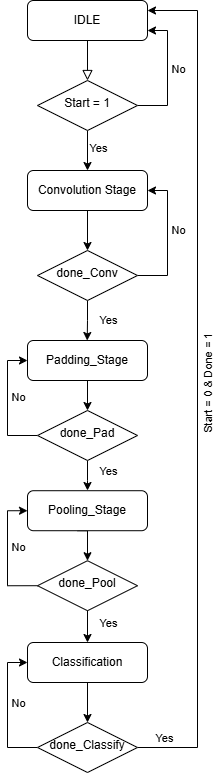

The diagram above was exported from draw.io. Its source (the exported page's mxGraphModel, read from the mxfile embedded in the PNG):
<mxGraphModel dx="1620" dy="900" grid="1" gridSize="10" guides="1" tooltips="1" connect="1" arrows="1" fold="1" page="1" pageScale="1" pageWidth="827" pageHeight="1169" math="0" shadow="0">
  <root>
    <mxCell id="WIyWlLk6GJQsqaUBKTNV-0" />
    <mxCell id="WIyWlLk6GJQsqaUBKTNV-1" parent="WIyWlLk6GJQsqaUBKTNV-0" />
    <mxCell id="WIyWlLk6GJQsqaUBKTNV-2" value="" style="rounded=0;html=1;jettySize=auto;orthogonalLoop=1;fontSize=11;endArrow=block;endFill=0;endSize=8;strokeWidth=1;shadow=0;labelBackgroundColor=none;edgeStyle=orthogonalEdgeStyle;" parent="WIyWlLk6GJQsqaUBKTNV-1" source="WIyWlLk6GJQsqaUBKTNV-3" target="WIyWlLk6GJQsqaUBKTNV-6" edge="1">
      <mxGeometry relative="1" as="geometry" />
    </mxCell>
    <mxCell id="WIyWlLk6GJQsqaUBKTNV-3" value="IDLE" style="rounded=1;whiteSpace=wrap;html=1;fontSize=12;glass=0;strokeWidth=1;shadow=0;" parent="WIyWlLk6GJQsqaUBKTNV-1" vertex="1">
      <mxGeometry x="160" y="80" width="120" height="40" as="geometry" />
    </mxCell>
    <mxCell id="3mp_-P6v7TNTSGrMq7Eq-3" style="edgeStyle=orthogonalEdgeStyle;rounded=0;orthogonalLoop=1;jettySize=auto;html=1;exitX=0.5;exitY=1;exitDx=0;exitDy=0;entryX=0.5;entryY=0;entryDx=0;entryDy=0;" parent="WIyWlLk6GJQsqaUBKTNV-1" source="WIyWlLk6GJQsqaUBKTNV-6" target="3mp_-P6v7TNTSGrMq7Eq-0" edge="1">
      <mxGeometry relative="1" as="geometry" />
    </mxCell>
    <mxCell id="3mp_-P6v7TNTSGrMq7Eq-5" value="Yes" style="edgeLabel;html=1;align=center;verticalAlign=middle;resizable=0;points=[];" parent="3mp_-P6v7TNTSGrMq7Eq-3" vertex="1" connectable="0">
      <mxGeometry x="-0.1173" y="-1" relative="1" as="geometry">
        <mxPoint x="11" as="offset" />
      </mxGeometry>
    </mxCell>
    <mxCell id="3mp_-P6v7TNTSGrMq7Eq-7" style="edgeStyle=orthogonalEdgeStyle;rounded=0;orthogonalLoop=1;jettySize=auto;html=1;exitX=1;exitY=0.5;exitDx=0;exitDy=0;" parent="WIyWlLk6GJQsqaUBKTNV-1" source="WIyWlLk6GJQsqaUBKTNV-6" edge="1">
      <mxGeometry relative="1" as="geometry">
        <mxPoint x="280" y="110" as="targetPoint" />
        <Array as="points">
          <mxPoint x="300" y="185" />
          <mxPoint x="300" y="110" />
          <mxPoint x="280" y="110" />
        </Array>
      </mxGeometry>
    </mxCell>
    <mxCell id="3mp_-P6v7TNTSGrMq7Eq-8" value="No" style="edgeLabel;html=1;align=center;verticalAlign=middle;resizable=0;points=[];" parent="3mp_-P6v7TNTSGrMq7Eq-7" vertex="1" connectable="0">
      <mxGeometry x="0.0631" y="1" relative="1" as="geometry">
        <mxPoint x="11" as="offset" />
      </mxGeometry>
    </mxCell>
    <mxCell id="WIyWlLk6GJQsqaUBKTNV-6" value="Start = 1" style="rhombus;whiteSpace=wrap;html=1;shadow=0;fontFamily=Helvetica;fontSize=12;align=center;strokeWidth=1;spacing=6;spacingTop=-4;" parent="WIyWlLk6GJQsqaUBKTNV-1" vertex="1">
      <mxGeometry x="170" y="160" width="100" height="50" as="geometry" />
    </mxCell>
    <mxCell id="3mp_-P6v7TNTSGrMq7Eq-26" style="edgeStyle=orthogonalEdgeStyle;rounded=0;orthogonalLoop=1;jettySize=auto;html=1;exitX=0.5;exitY=1;exitDx=0;exitDy=0;entryX=0.5;entryY=0;entryDx=0;entryDy=0;" parent="WIyWlLk6GJQsqaUBKTNV-1" edge="1">
      <mxGeometry relative="1" as="geometry">
        <mxPoint x="210" y="460" as="sourcePoint" />
        <mxPoint x="220" y="490" as="targetPoint" />
      </mxGeometry>
    </mxCell>
    <mxCell id="WIyWlLk6GJQsqaUBKTNV-11" value="Padding_Stage" style="rounded=1;whiteSpace=wrap;html=1;fontSize=12;glass=0;strokeWidth=1;shadow=0;" parent="WIyWlLk6GJQsqaUBKTNV-1" vertex="1">
      <mxGeometry x="160" y="420" width="120" height="40" as="geometry" />
    </mxCell>
    <mxCell id="3mp_-P6v7TNTSGrMq7Eq-9" style="edgeStyle=orthogonalEdgeStyle;rounded=0;orthogonalLoop=1;jettySize=auto;html=1;exitX=0.5;exitY=1;exitDx=0;exitDy=0;entryX=0.5;entryY=0;entryDx=0;entryDy=0;" parent="WIyWlLk6GJQsqaUBKTNV-1" source="3mp_-P6v7TNTSGrMq7Eq-0" target="3mp_-P6v7TNTSGrMq7Eq-1" edge="1">
      <mxGeometry relative="1" as="geometry" />
    </mxCell>
    <mxCell id="3mp_-P6v7TNTSGrMq7Eq-0" value="Convolution Stage" style="rounded=1;whiteSpace=wrap;html=1;fontSize=12;glass=0;strokeWidth=1;shadow=0;" parent="WIyWlLk6GJQsqaUBKTNV-1" vertex="1">
      <mxGeometry x="160" y="250" width="120" height="40" as="geometry" />
    </mxCell>
    <mxCell id="3mp_-P6v7TNTSGrMq7Eq-11" style="edgeStyle=orthogonalEdgeStyle;rounded=0;orthogonalLoop=1;jettySize=auto;html=1;exitX=1;exitY=0.5;exitDx=0;exitDy=0;entryX=1;entryY=0.5;entryDx=0;entryDy=0;" parent="WIyWlLk6GJQsqaUBKTNV-1" source="3mp_-P6v7TNTSGrMq7Eq-1" target="3mp_-P6v7TNTSGrMq7Eq-0" edge="1">
      <mxGeometry relative="1" as="geometry">
        <mxPoint x="300" y="355.28571428571433" as="targetPoint" />
        <Array as="points">
          <mxPoint x="300" y="355" />
          <mxPoint x="300" y="270" />
        </Array>
      </mxGeometry>
    </mxCell>
    <mxCell id="3mp_-P6v7TNTSGrMq7Eq-12" value="No" style="edgeLabel;html=1;align=center;verticalAlign=middle;resizable=0;points=[];" parent="3mp_-P6v7TNTSGrMq7Eq-11" vertex="1" connectable="0">
      <mxGeometry x="0.0842" y="-2" relative="1" as="geometry">
        <mxPoint x="8" y="-2" as="offset" />
      </mxGeometry>
    </mxCell>
    <mxCell id="3mp_-P6v7TNTSGrMq7Eq-13" style="edgeStyle=orthogonalEdgeStyle;rounded=0;orthogonalLoop=1;jettySize=auto;html=1;exitX=0.5;exitY=1;exitDx=0;exitDy=0;" parent="WIyWlLk6GJQsqaUBKTNV-1" source="3mp_-P6v7TNTSGrMq7Eq-1" edge="1">
      <mxGeometry relative="1" as="geometry">
        <mxPoint x="219.71428571428578" y="420" as="targetPoint" />
      </mxGeometry>
    </mxCell>
    <mxCell id="3mp_-P6v7TNTSGrMq7Eq-14" value="Yes" style="edgeLabel;html=1;align=center;verticalAlign=middle;resizable=0;points=[];" parent="3mp_-P6v7TNTSGrMq7Eq-13" vertex="1" connectable="0">
      <mxGeometry x="-0.0218" y="-1" relative="1" as="geometry">
        <mxPoint x="21" as="offset" />
      </mxGeometry>
    </mxCell>
    <mxCell id="3mp_-P6v7TNTSGrMq7Eq-1" value="done_Conv" style="rhombus;whiteSpace=wrap;html=1;shadow=0;fontFamily=Helvetica;fontSize=12;align=center;strokeWidth=1;spacing=6;spacingTop=-4;" parent="WIyWlLk6GJQsqaUBKTNV-1" vertex="1">
      <mxGeometry x="170" y="330" width="100" height="50" as="geometry" />
    </mxCell>
    <mxCell id="3mp_-P6v7TNTSGrMq7Eq-44" style="edgeStyle=orthogonalEdgeStyle;rounded=0;orthogonalLoop=1;jettySize=auto;html=1;entryX=1;entryY=0.25;entryDx=0;entryDy=0;exitX=1;exitY=0.5;exitDx=0;exitDy=0;" parent="WIyWlLk6GJQsqaUBKTNV-1" source="3mp_-P6v7TNTSGrMq7Eq-47" target="WIyWlLk6GJQsqaUBKTNV-3" edge="1">
      <mxGeometry relative="1" as="geometry">
        <mxPoint x="340" y="80" as="targetPoint" />
        <mxPoint x="280" y="680" as="sourcePoint" />
        <Array as="points">
          <mxPoint x="330" y="827" />
          <mxPoint x="330" y="90" />
        </Array>
      </mxGeometry>
    </mxCell>
    <mxCell id="3mp_-P6v7TNTSGrMq7Eq-46" value="Start = 0 &amp;amp; Done = 1" style="edgeLabel;html=1;align=center;verticalAlign=middle;resizable=0;points=[];rotation=-90;" parent="3mp_-P6v7TNTSGrMq7Eq-44" vertex="1" connectable="0">
      <mxGeometry x="0.0015" y="2" relative="1" as="geometry">
        <mxPoint x="12" as="offset" />
      </mxGeometry>
    </mxCell>
    <mxCell id="3mp_-P6v7TNTSGrMq7Eq-50" value="Yes" style="edgeLabel;html=1;align=center;verticalAlign=middle;resizable=0;points=[];" parent="3mp_-P6v7TNTSGrMq7Eq-44" vertex="1" connectable="0">
      <mxGeometry x="-0.9075" y="1" relative="1" as="geometry">
        <mxPoint x="-12" y="-9" as="offset" />
      </mxGeometry>
    </mxCell>
    <mxCell id="3mp_-P6v7TNTSGrMq7Eq-48" style="edgeStyle=orthogonalEdgeStyle;rounded=0;orthogonalLoop=1;jettySize=auto;html=1;exitX=0.5;exitY=1;exitDx=0;exitDy=0;entryX=0.5;entryY=0;entryDx=0;entryDy=0;" parent="WIyWlLk6GJQsqaUBKTNV-1" source="3mp_-P6v7TNTSGrMq7Eq-19" target="3mp_-P6v7TNTSGrMq7Eq-47" edge="1">
      <mxGeometry relative="1" as="geometry" />
    </mxCell>
    <mxCell id="3mp_-P6v7TNTSGrMq7Eq-19" value="Classification" style="rounded=1;whiteSpace=wrap;html=1;fontSize=12;glass=0;strokeWidth=1;shadow=0;" parent="WIyWlLk6GJQsqaUBKTNV-1" vertex="1">
      <mxGeometry x="160" y="722" width="120" height="40" as="geometry" />
    </mxCell>
    <mxCell id="3mp_-P6v7TNTSGrMq7Eq-24" style="edgeStyle=orthogonalEdgeStyle;rounded=0;orthogonalLoop=1;jettySize=auto;html=1;exitX=0.5;exitY=1;exitDx=0;exitDy=0;entryX=0.5;entryY=0;entryDx=0;entryDy=0;" parent="WIyWlLk6GJQsqaUBKTNV-1" target="3mp_-P6v7TNTSGrMq7Eq-19" edge="1">
      <mxGeometry relative="1" as="geometry">
        <mxPoint x="220" y="687" as="sourcePoint" />
      </mxGeometry>
    </mxCell>
    <mxCell id="3mp_-P6v7TNTSGrMq7Eq-25" value="Yes" style="edgeLabel;html=1;align=center;verticalAlign=middle;resizable=0;points=[];" parent="3mp_-P6v7TNTSGrMq7Eq-24" vertex="1" connectable="0">
      <mxGeometry x="-0.1616" y="-2" relative="1" as="geometry">
        <mxPoint x="22" as="offset" />
      </mxGeometry>
    </mxCell>
    <mxCell id="3mp_-P6v7TNTSGrMq7Eq-28" style="edgeStyle=orthogonalEdgeStyle;rounded=0;orthogonalLoop=1;jettySize=auto;html=1;exitX=0;exitY=0.5;exitDx=0;exitDy=0;entryX=0;entryY=0.5;entryDx=0;entryDy=0;" parent="WIyWlLk6GJQsqaUBKTNV-1" source="3mp_-P6v7TNTSGrMq7Eq-22" target="WIyWlLk6GJQsqaUBKTNV-11" edge="1">
      <mxGeometry relative="1" as="geometry" />
    </mxCell>
    <mxCell id="3mp_-P6v7TNTSGrMq7Eq-29" value="No" style="edgeLabel;html=1;align=center;verticalAlign=middle;resizable=0;points=[];" parent="3mp_-P6v7TNTSGrMq7Eq-28" vertex="1" connectable="0">
      <mxGeometry x="0.0907" y="1" relative="1" as="geometry">
        <mxPoint x="11" as="offset" />
      </mxGeometry>
    </mxCell>
    <mxCell id="CeRtWrV1xZzrHzm0SsCu-12" style="edgeStyle=orthogonalEdgeStyle;rounded=0;orthogonalLoop=1;jettySize=auto;html=1;" edge="1" parent="WIyWlLk6GJQsqaUBKTNV-1" source="3mp_-P6v7TNTSGrMq7Eq-22">
      <mxGeometry relative="1" as="geometry">
        <mxPoint x="220" y="570" as="targetPoint" />
      </mxGeometry>
    </mxCell>
    <mxCell id="3mp_-P6v7TNTSGrMq7Eq-22" value="done_Pad" style="rhombus;whiteSpace=wrap;html=1;shadow=0;fontFamily=Helvetica;fontSize=12;align=center;strokeWidth=1;spacing=6;spacingTop=-4;" parent="WIyWlLk6GJQsqaUBKTNV-1" vertex="1">
      <mxGeometry x="170" y="490" width="100" height="50" as="geometry" />
    </mxCell>
    <mxCell id="3mp_-P6v7TNTSGrMq7Eq-51" style="edgeStyle=orthogonalEdgeStyle;rounded=0;orthogonalLoop=1;jettySize=auto;html=1;exitX=0;exitY=0.5;exitDx=0;exitDy=0;entryX=0;entryY=0.5;entryDx=0;entryDy=0;" parent="WIyWlLk6GJQsqaUBKTNV-1" source="3mp_-P6v7TNTSGrMq7Eq-47" target="3mp_-P6v7TNTSGrMq7Eq-19" edge="1">
      <mxGeometry relative="1" as="geometry" />
    </mxCell>
    <mxCell id="3mp_-P6v7TNTSGrMq7Eq-52" value="No" style="edgeLabel;html=1;align=center;verticalAlign=middle;resizable=0;points=[];" parent="3mp_-P6v7TNTSGrMq7Eq-51" vertex="1" connectable="0">
      <mxGeometry x="0.118" y="-1" relative="1" as="geometry">
        <mxPoint x="9" as="offset" />
      </mxGeometry>
    </mxCell>
    <mxCell id="3mp_-P6v7TNTSGrMq7Eq-47" value="done_Classify" style="rhombus;whiteSpace=wrap;html=1;shadow=0;fontFamily=Helvetica;fontSize=12;align=center;strokeWidth=1;spacing=6;spacingTop=-4;" parent="WIyWlLk6GJQsqaUBKTNV-1" vertex="1">
      <mxGeometry x="170" y="802" width="100" height="50" as="geometry" />
    </mxCell>
    <mxCell id="CeRtWrV1xZzrHzm0SsCu-3" style="edgeStyle=orthogonalEdgeStyle;rounded=0;orthogonalLoop=1;jettySize=auto;html=1;exitX=0;exitY=0.5;exitDx=0;exitDy=0;entryX=0;entryY=0.5;entryDx=0;entryDy=0;" edge="1" parent="WIyWlLk6GJQsqaUBKTNV-1" source="CeRtWrV1xZzrHzm0SsCu-5">
      <mxGeometry relative="1" as="geometry">
        <mxPoint x="170" y="450" as="targetPoint" />
      </mxGeometry>
    </mxCell>
    <mxCell id="CeRtWrV1xZzrHzm0SsCu-4" value="No" style="edgeLabel;html=1;align=center;verticalAlign=middle;resizable=0;points=[];" vertex="1" connectable="0" parent="CeRtWrV1xZzrHzm0SsCu-3">
      <mxGeometry x="0.0907" y="1" relative="1" as="geometry">
        <mxPoint x="11" as="offset" />
      </mxGeometry>
    </mxCell>
    <mxCell id="CeRtWrV1xZzrHzm0SsCu-6" style="edgeStyle=orthogonalEdgeStyle;rounded=0;orthogonalLoop=1;jettySize=auto;html=1;exitX=0.5;exitY=1;exitDx=0;exitDy=0;entryX=0.5;entryY=0;entryDx=0;entryDy=0;" edge="1" parent="WIyWlLk6GJQsqaUBKTNV-1">
      <mxGeometry relative="1" as="geometry">
        <mxPoint x="210" y="610.21" as="sourcePoint" />
        <mxPoint x="220" y="640.21" as="targetPoint" />
      </mxGeometry>
    </mxCell>
    <mxCell id="CeRtWrV1xZzrHzm0SsCu-7" value="Pooling_Stage" style="rounded=1;whiteSpace=wrap;html=1;fontSize=12;glass=0;strokeWidth=1;shadow=0;" vertex="1" parent="WIyWlLk6GJQsqaUBKTNV-1">
      <mxGeometry x="160" y="570.21" width="120" height="40" as="geometry" />
    </mxCell>
    <mxCell id="CeRtWrV1xZzrHzm0SsCu-8" value="Yes" style="edgeLabel;html=1;align=center;verticalAlign=middle;resizable=0;points=[];" vertex="1" connectable="0" parent="WIyWlLk6GJQsqaUBKTNV-1">
      <mxGeometry x="240.19529337919812" y="549.9957749984833" as="geometry" />
    </mxCell>
    <mxCell id="CeRtWrV1xZzrHzm0SsCu-9" style="edgeStyle=orthogonalEdgeStyle;rounded=0;orthogonalLoop=1;jettySize=auto;html=1;exitX=0;exitY=0.5;exitDx=0;exitDy=0;entryX=0;entryY=0.5;entryDx=0;entryDy=0;" edge="1" parent="WIyWlLk6GJQsqaUBKTNV-1" source="CeRtWrV1xZzrHzm0SsCu-11" target="CeRtWrV1xZzrHzm0SsCu-7">
      <mxGeometry relative="1" as="geometry" />
    </mxCell>
    <mxCell id="CeRtWrV1xZzrHzm0SsCu-10" value="No" style="edgeLabel;html=1;align=center;verticalAlign=middle;resizable=0;points=[];" vertex="1" connectable="0" parent="CeRtWrV1xZzrHzm0SsCu-9">
      <mxGeometry x="0.0907" y="1" relative="1" as="geometry">
        <mxPoint x="11" as="offset" />
      </mxGeometry>
    </mxCell>
    <mxCell id="CeRtWrV1xZzrHzm0SsCu-11" value="done_Pool" style="rhombus;whiteSpace=wrap;html=1;shadow=0;fontFamily=Helvetica;fontSize=12;align=center;strokeWidth=1;spacing=6;spacingTop=-4;" vertex="1" parent="WIyWlLk6GJQsqaUBKTNV-1">
      <mxGeometry x="170" y="640.21" width="100" height="50" as="geometry" />
    </mxCell>
  </root>
</mxGraphModel>